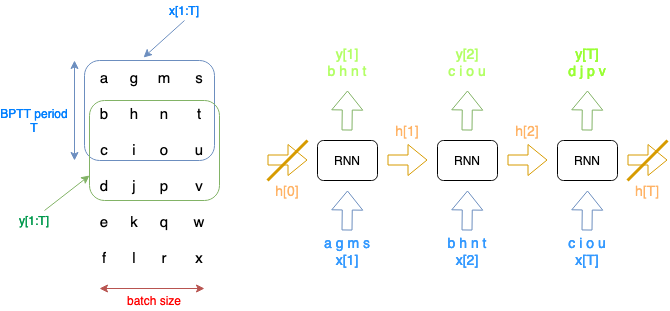

The diagram above was exported from draw.io. Its source (the exported page's mxGraphModel, read from the mxfile embedded in the PNG):
<mxGraphModel dx="1863" dy="492" grid="1" gridSize="10" guides="1" tooltips="1" connect="1" arrows="1" fold="1" page="1" pageScale="1" pageWidth="850" pageHeight="1100" math="1" shadow="0">
  <root>
    <mxCell id="0" />
    <mxCell id="1" parent="0" />
    <mxCell id="264" value="a&#10;&#10;b&#10;&#10;c&#10;&#10;d&#10;&#10;e&#10;&#10;f&#10;" style="text;align=center;verticalAlign=middle;resizable=0;points=[];autosize=1;strokeColor=none;fontSize=15;" parent="1" vertex="1">
      <mxGeometry x="40" y="295" width="20" height="200" as="geometry" />
    </mxCell>
    <mxCell id="265" value="g&#10;&#10;h&#10;&#10;i&#10;&#10;j&#10;&#10;k&#10;&#10;l&#10;" style="text;align=center;verticalAlign=middle;resizable=0;points=[];autosize=1;strokeColor=none;fontSize=15;" parent="1" vertex="1">
      <mxGeometry x="70" y="295" width="20" height="200" as="geometry" />
    </mxCell>
    <mxCell id="266" value="m&#10;&#10;n&#10;&#10;o&#10;&#10;p&#10;&#10;q&#10;&#10;r&#10;" style="text;align=center;verticalAlign=middle;resizable=0;points=[];autosize=1;strokeColor=none;fontSize=15;" parent="1" vertex="1">
      <mxGeometry x="95" y="295" width="30" height="200" as="geometry" />
    </mxCell>
    <mxCell id="267" value="s&#10;&#10;t&#10;&#10;u&#10;&#10;v&#10;&#10;w&#10;&#10;x&#10;" style="text;align=center;verticalAlign=middle;resizable=0;points=[];autosize=1;strokeColor=none;fontSize=15;" parent="1" vertex="1">
      <mxGeometry x="130" y="295" width="30" height="200" as="geometry" />
    </mxCell>
    <mxCell id="269" value="" style="endArrow=classic;startArrow=classic;fontSize=15;fillColor=#f8cecc;strokeColor=#b85450;" parent="1" edge="1">
      <mxGeometry width="50" height="50" relative="1" as="geometry">
        <mxPoint x="45" y="508" as="sourcePoint" />
        <mxPoint x="150" y="508" as="targetPoint" />
      </mxGeometry>
    </mxCell>
    <mxCell id="270" value="batch size" style="text;strokeColor=none;fillColor=none;align=center;verticalAlign=middle;rounded=0;fontSize=12;fontColor=#FF0000;" parent="1" vertex="1">
      <mxGeometry x="80" y="510" width="40" height="20" as="geometry" />
    </mxCell>
    <mxCell id="272" value="" style="rounded=1;fontSize=12;align=left;strokeColor=#6c8ebf;fillColor=none;" parent="1" vertex="1">
      <mxGeometry x="30" y="280" width="130" height="100" as="geometry" />
    </mxCell>
    <mxCell id="273" value="" style="endArrow=classic;startArrow=classic;fontSize=12;fontColor=#000000;fillColor=#dae8fc;strokeColor=#6c8ebf;" parent="1" edge="1">
      <mxGeometry width="50" height="50" relative="1" as="geometry">
        <mxPoint x="20" y="380" as="sourcePoint" />
        <mxPoint x="20" y="280" as="targetPoint" />
      </mxGeometry>
    </mxCell>
    <mxCell id="274" value="BPTT period &#10;T" style="text;strokeColor=none;fillColor=none;align=center;verticalAlign=middle;rounded=0;fontSize=12;fontColor=#007FFF;" parent="1" vertex="1">
      <mxGeometry x="-40" y="330" width="40" height="20" as="geometry" />
    </mxCell>
    <mxCell id="277" value="" style="endArrow=classic;fontSize=12;fontColor=#007FFF;entryX=0.454;entryY=-0.03;entryDx=0;entryDy=0;entryPerimeter=0;fillColor=#dae8fc;strokeColor=#6c8ebf;" parent="1" target="272" edge="1">
      <mxGeometry width="50" height="50" relative="1" as="geometry">
        <mxPoint x="130" y="240" as="sourcePoint" />
        <mxPoint x="220" y="410" as="targetPoint" />
      </mxGeometry>
    </mxCell>
    <mxCell id="278" value="x[1:T]" style="text;strokeColor=none;fillColor=none;align=center;verticalAlign=middle;rounded=0;fontSize=12;fontColor=#007FFF;" parent="1" vertex="1">
      <mxGeometry x="110" y="220" width="40" height="20" as="geometry" />
    </mxCell>
    <mxCell id="279" value="" style="rounded=1;fontSize=12;align=left;strokeColor=#82b366;fillColor=none;" parent="1" vertex="1">
      <mxGeometry x="35" y="320" width="130" height="100" as="geometry" />
    </mxCell>
    <mxCell id="280" value="" style="endArrow=classic;fontSize=12;fontColor=#007FFF;entryX=0;entryY=0.75;entryDx=0;entryDy=0;fillColor=#d5e8d4;strokeColor=#82b366;exitX=0.75;exitY=0;exitDx=0;exitDy=0;" parent="1" source="281" target="279" edge="1">
      <mxGeometry width="50" height="50" relative="1" as="geometry">
        <mxPoint x="200" y="420" as="sourcePoint" />
        <mxPoint x="220" y="410" as="targetPoint" />
      </mxGeometry>
    </mxCell>
    <mxCell id="281" value="y[1:T]" style="text;strokeColor=none;fillColor=none;align=center;verticalAlign=middle;rounded=0;fontSize=12;fontColor=#00994D;" parent="1" vertex="1">
      <mxGeometry x="-40" y="430" width="40" height="20" as="geometry" />
    </mxCell>
    <mxCell id="283" value="RNN" style="rounded=1;fontSize=12;fillColor=none;align=center;" parent="1" vertex="1">
      <mxGeometry x="263" y="360" width="60" height="40" as="geometry" />
    </mxCell>
    <mxCell id="284" value="" style="shape=flexArrow;endArrow=classic;fontSize=12;fontColor=#000000;strokeColor=#82b366;" parent="1" edge="1">
      <mxGeometry width="50" height="50" relative="1" as="geometry">
        <mxPoint x="292.5" y="350" as="sourcePoint" />
        <mxPoint x="293" y="310" as="targetPoint" />
      </mxGeometry>
    </mxCell>
    <mxCell id="285" value="" style="shape=flexArrow;endArrow=classic;fontSize=12;fontColor=#000000;strokeColor=#6c8ebf;" parent="1" edge="1">
      <mxGeometry width="50" height="50" relative="1" as="geometry">
        <mxPoint x="292.5" y="450" as="sourcePoint" />
        <mxPoint x="293" y="410" as="targetPoint" />
      </mxGeometry>
    </mxCell>
    <mxCell id="286" value="" style="shape=flexArrow;endArrow=classic;fontSize=12;fontColor=#000000;strokeColor=#d79b00;" parent="1" edge="1">
      <mxGeometry width="50" height="50" relative="1" as="geometry">
        <mxPoint x="333" y="379.5" as="sourcePoint" />
        <mxPoint x="373" y="379.5" as="targetPoint" />
      </mxGeometry>
    </mxCell>
    <mxCell id="287" value="RNN" style="rounded=1;fontSize=12;fillColor=none;align=center;" parent="1" vertex="1">
      <mxGeometry x="383" y="360" width="60" height="40" as="geometry" />
    </mxCell>
    <mxCell id="288" value="" style="shape=flexArrow;endArrow=classic;fontSize=12;fontColor=#000000;strokeColor=#82b366;" parent="1" edge="1">
      <mxGeometry width="50" height="50" relative="1" as="geometry">
        <mxPoint x="412.5" y="350" as="sourcePoint" />
        <mxPoint x="413" y="310" as="targetPoint" />
      </mxGeometry>
    </mxCell>
    <mxCell id="289" value="" style="shape=flexArrow;endArrow=classic;fontSize=12;fontColor=#000000;strokeColor=#6c8ebf;" parent="1" edge="1">
      <mxGeometry width="50" height="50" relative="1" as="geometry">
        <mxPoint x="412.5" y="450" as="sourcePoint" />
        <mxPoint x="413" y="410" as="targetPoint" />
      </mxGeometry>
    </mxCell>
    <mxCell id="290" value="" style="shape=flexArrow;endArrow=classic;fontSize=12;fontColor=#000000;strokeColor=#d79b00;" parent="1" edge="1">
      <mxGeometry width="50" height="50" relative="1" as="geometry">
        <mxPoint x="453" y="379.5" as="sourcePoint" />
        <mxPoint x="493" y="379.5" as="targetPoint" />
      </mxGeometry>
    </mxCell>
    <mxCell id="291" value="RNN" style="rounded=1;fontSize=12;fillColor=none;align=center;" parent="1" vertex="1">
      <mxGeometry x="503" y="360" width="60" height="40" as="geometry" />
    </mxCell>
    <mxCell id="292" value="" style="shape=flexArrow;endArrow=classic;fontSize=12;fontColor=#000000;strokeColor=#82b366;" parent="1" edge="1">
      <mxGeometry width="50" height="50" relative="1" as="geometry">
        <mxPoint x="532.5" y="350" as="sourcePoint" />
        <mxPoint x="533" y="310" as="targetPoint" />
      </mxGeometry>
    </mxCell>
    <mxCell id="293" value="" style="shape=flexArrow;endArrow=classic;fontSize=12;fontColor=#000000;strokeColor=#6c8ebf;" parent="1" edge="1">
      <mxGeometry width="50" height="50" relative="1" as="geometry">
        <mxPoint x="532.5" y="450" as="sourcePoint" />
        <mxPoint x="533" y="410" as="targetPoint" />
      </mxGeometry>
    </mxCell>
    <mxCell id="294" value="" style="shape=flexArrow;endArrow=classic;fontSize=12;fontColor=#000000;strokeColor=#d79b00;" parent="1" edge="1">
      <mxGeometry width="50" height="50" relative="1" as="geometry">
        <mxPoint x="573" y="379.5" as="sourcePoint" />
        <mxPoint x="613" y="379.5" as="targetPoint" />
      </mxGeometry>
    </mxCell>
    <mxCell id="295" value="" style="endArrow=none;fontSize=12;fontColor=#000000;strokeWidth=3;fillColor=#ffe6cc;strokeColor=#d79b00;" parent="1" edge="1">
      <mxGeometry width="50" height="50" relative="1" as="geometry">
        <mxPoint x="573" y="400" as="sourcePoint" />
        <mxPoint x="613" y="360" as="targetPoint" />
      </mxGeometry>
    </mxCell>
    <mxCell id="297" value="a g m s&#10;x[1]" style="text;align=center;verticalAlign=middle;resizable=0;points=[];autosize=1;strokeColor=none;fontSize=14;fontColor=#3399FF;" parent="1" vertex="1">
      <mxGeometry x="263" y="450" width="60" height="40" as="geometry" />
    </mxCell>
    <mxCell id="298" value="b h n t&#10;x[2]" style="text;align=center;verticalAlign=middle;resizable=0;points=[];autosize=1;strokeColor=none;fontSize=14;fontColor=#3399FF;" parent="1" vertex="1">
      <mxGeometry x="388" y="450" width="50" height="40" as="geometry" />
    </mxCell>
    <mxCell id="299" value="c i o u&#10;x[T]" style="text;align=center;verticalAlign=middle;resizable=0;points=[];autosize=1;strokeColor=none;fontSize=14;fontColor=#3399FF;" parent="1" vertex="1">
      <mxGeometry x="508" y="450" width="50" height="40" as="geometry" />
    </mxCell>
    <mxCell id="300" value="y[1]&#10;b h n t&#10;" style="text;align=center;verticalAlign=middle;resizable=0;points=[];autosize=1;strokeColor=none;fontSize=14;fontColor=#B3FF66;" parent="1" vertex="1">
      <mxGeometry x="268" y="270" width="50" height="40" as="geometry" />
    </mxCell>
    <mxCell id="301" value="y[2]&#10;c i o u&#10;" style="text;align=center;verticalAlign=middle;resizable=0;points=[];autosize=1;strokeColor=none;fontSize=14;fontColor=#B3FF66;" parent="1" vertex="1">
      <mxGeometry x="388" y="270" width="50" height="40" as="geometry" />
    </mxCell>
    <mxCell id="302" value="y[T]&#10;d j p v&#10;" style="text;align=center;verticalAlign=middle;resizable=0;points=[];autosize=1;strokeColor=none;fontSize=14;fontColor=#99FF33;" parent="1" vertex="1">
      <mxGeometry x="508" y="270" width="50" height="40" as="geometry" />
    </mxCell>
    <mxCell id="303" value="h[1]" style="text;align=center;verticalAlign=middle;resizable=0;points=[];autosize=1;strokeColor=none;fontSize=14;fontColor=#FFB366;" parent="1" vertex="1">
      <mxGeometry x="333" y="340" width="40" height="20" as="geometry" />
    </mxCell>
    <mxCell id="304" value="h[2]" style="text;align=center;verticalAlign=middle;resizable=0;points=[];autosize=1;strokeColor=none;fontSize=14;fontColor=#FFB366;" parent="1" vertex="1">
      <mxGeometry x="453" y="340" width="40" height="20" as="geometry" />
    </mxCell>
    <mxCell id="305" value="h[T]" style="text;align=center;verticalAlign=middle;resizable=0;points=[];autosize=1;strokeColor=none;fontSize=14;fontColor=#FFB366;" parent="1" vertex="1">
      <mxGeometry x="573" y="400" width="40" height="20" as="geometry" />
    </mxCell>
    <mxCell id="306" value="" style="shape=flexArrow;endArrow=classic;fontSize=12;fontColor=#000000;strokeColor=#d79b00;" edge="1" parent="1">
      <mxGeometry width="50" height="50" relative="1" as="geometry">
        <mxPoint x="213" y="379.5" as="sourcePoint" />
        <mxPoint x="253" y="379.5" as="targetPoint" />
      </mxGeometry>
    </mxCell>
    <mxCell id="307" value="" style="endArrow=none;fontSize=12;fontColor=#000000;strokeWidth=3;fillColor=#ffe6cc;strokeColor=#d79b00;" edge="1" parent="1">
      <mxGeometry width="50" height="50" relative="1" as="geometry">
        <mxPoint x="213" y="400" as="sourcePoint" />
        <mxPoint x="253" y="360" as="targetPoint" />
      </mxGeometry>
    </mxCell>
    <mxCell id="308" value="h[0]" style="text;align=center;verticalAlign=middle;resizable=0;points=[];autosize=1;strokeColor=none;fontSize=14;fontColor=#FFB366;" vertex="1" parent="1">
      <mxGeometry x="213" y="400" width="40" height="20" as="geometry" />
    </mxCell>
  </root>
</mxGraphModel>